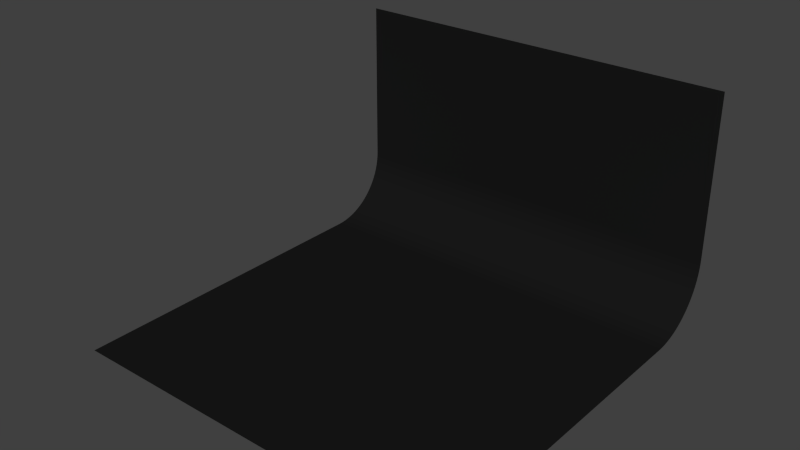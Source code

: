 # Source: 0_-_bg_black.blend  (saved by Blender 3.1.5; exported with 4.5.12 LTS)
import bpy
from mathutils import Matrix  # noqa: F401  (used for matrix-valued properties, if any)

bpy.ops.wm.read_factory_settings(use_empty=True)
scene = bpy.context.scene
scene.name = 'Scene'

# ---- collections
col_mll___bg_black = bpy.data.collections.new('MLL - bg black'); scene.collection.children.link(col_mll___bg_black)

# ---- materials (node trees are filled in below, after node groups)
mat_mll___bg_black_wider = bpy.data.materials.new('MLL - bg black wider')
mat_mll___bg_black_wider.alpha_threshold = 0.0
mat_mll___bg_black_wider.roughness = 0.5

# ---- material node trees
mat_mll___bg_black_wider.use_nodes = True; mat_mll___bg_black_wider.node_tree.nodes.clear()
_N = mat_mll___bg_black_wider.node_tree.nodes; _L = mat_mll___bg_black_wider.node_tree.links
n0 = _N.new('ShaderNodeOutputMaterial'); n0.name = 'Material Output'; n0.location = (300, 300)
n1 = _N.new('ShaderNodeBsdfDiffuse'); n1.name = 'Diffuse BSDF'; n1.location = (10, 300)
n1.inputs[0].default_value = (0.01, 0.01, 0.01, 1.0)
_L.new(n1.outputs[0], n0.inputs[0])
n0.is_active_output = True

# ---- world
world_world = bpy.data.worlds.new('World'); scene.world = world_world
world_world.color = (0.05088, 0.05088, 0.05088)
world_world.use_sun_shadow = False
world_world.sun_shadow_jitter_overblur = 0.0
world_world.cycles.sampling_method = 'MANUAL'
world_world.cycles.sample_map_resolution = 256

# ---- meshes
me_plane = bpy.data.meshes.new('Plane')
me_plane.from_pydata([(-1.0, -1.0, 0.0), (1.0, -1.0, 0.0), (-1.0, 1.0, 1.167), (1.0, 1.0, 1.167), (-1.0, 0.667, 0.0), (-1.0, 1.0, 0.333), (-1.0, 0.6931, 0.001027), (-1.0, 0.7191, 0.0041), (-1.0, 0.7447, 0.009201), (-1.0, 0.7699, 0.0163), (-1.0, 0.7944, 0.02535), (-1.0, 0.8182, 0.03629), (-1.0, 0.841, 0.04907), (-1.0, 0.8627, 0.0636), (-1.0, 0.8833, 0.07978), (-1.0, 0.9025, 0.09753), (-1.0, 0.9202, 0.1167), (-1.0, 0.9364, 0.1373), (-1.0, 0.9509, 0.159), (-1.0, 0.9637, 0.1818), (-1.0, 0.9747, 0.2056), (-1.0, 0.9837, 0.2301), (-1.0, 0.9908, 0.2553), (-1.0, 0.9959, 0.2809), (-1.0, 0.999, 0.3069), (1.0, 1.0, 0.333), (1.0, 0.667, 0.0), (1.0, 0.999, 0.3069), (1.0, 0.9959, 0.2809), (1.0, 0.9908, 0.2553), (1.0, 0.9837, 0.2301), (1.0, 0.9747, 0.2056), (1.0, 0.9637, 0.1818), (1.0, 0.9509, 0.159), (1.0, 0.9364, 0.1373), (1.0, 0.9202, 0.1167), (1.0, 0.9025, 0.09753), (1.0, 0.8833, 0.07978), (1.0, 0.8627, 0.0636), (1.0, 0.841, 0.04907), (1.0, 0.8182, 0.03629), (1.0, 0.7944, 0.02535), (1.0, 0.7699, 0.0163), (1.0, 0.7447, 0.009201), (1.0, 0.7191, 0.0041), (1.0, 0.6931, 0.001027)], [], [(5, 25, 3, 2), (25, 5, 24, 27), (27, 24, 23, 28), (28, 23, 22, 29), (29, 22, 21, 30), (30, 21, 20, 31), (31, 20, 19, 32), (32, 19, 18, 33), (33, 18, 17, 34), (34, 17, 16, 35), (35, 16, 15, 36), (36, 15, 14, 37), (37, 14, 13, 38), (38, 13, 12, 39), (39, 12, 11, 40), (40, 11, 10, 41), (41, 10, 9, 42), (42, 9, 8, 43), (43, 8, 7, 44), (44, 7, 6, 45), (45, 6, 4, 26), (0, 1, 26, 4)])
me_plane.polygons.foreach_set('use_smooth', [True] * 22)
me_plane.materials.append(mat_mll___bg_black_wider)
me_plane.use_remesh_preserve_volume = False
me_plane.use_remesh_preserve_attributes = False
me_plane.use_mirror_vertex_groups = False
me_plane.update()

# ---- objects
ob_mll___bg_black = bpy.data.objects.new('MLL - bg black', me_plane)

# ---- transforms, parenting, visibility, modifiers, constraints
ob_mll___bg_black.location = (0.0, 0.0, 0.0)
ob_mll___bg_black.scale = (12.0, 12.0, 12.0)
ob_mll___bg_black.lineart.crease_threshold = 0.0

# ---- collection membership
col_mll___bg_black.objects.link(ob_mll___bg_black)

# ---- scene / render settings (as saved in the file)
scene.frame_start = 1; scene.frame_end = 250; scene.frame_set(1)
scene.render.engine = 'CYCLES'
scene.render.resolution_percentage = 50
scene.render.dither_intensity = 0.0
scene.render.use_border = True
scene.cycles.use_denoising = False
scene.cycles.samples = 2000
scene.cycles.sampling_pattern = 'TABULATED_SOBOL'
scene.cycles.light_sampling_threshold = 0.0
scene.cycles.use_adaptive_sampling = False
scene.cycles.use_light_tree = False
scene.cycles.blur_glossy = 0.0
scene.cycles.pixel_filter_type = 'GAUSSIAN'
scene.cycles.sample_clamp_indirect = 0.0
scene.view_settings.view_transform = 'Standard'
bpy.context.view_layer.update()

# ---- added for rendering (the .blend has no active camera and no usable light): camera, sun
cam_auto = bpy.data.cameras.new('AutoCamera')
cam_auto.lens = 50.0
cam_auto.sensor_width = 36.0
cam_auto.clip_end = 1000.0
ob_auto_camera = bpy.data.objects.new('AutoCamera', cam_auto)
scene.collection.objects.link(ob_auto_camera)
ob_auto_camera.location = (33.9697, -40.7637, 34.1758)
ob_auto_camera.rotation_euler = (1.09748, -7.21219e-08, 0.694738)
scene.camera = ob_auto_camera
light_auto_sun = bpy.data.lights.new('AutoSun', 'SUN')
light_auto_sun.energy = 3.0
light_auto_sun.angle = 0.0523599
ob_auto_sun = bpy.data.objects.new('AutoSun', light_auto_sun)
scene.collection.objects.link(ob_auto_sun)
ob_auto_sun.rotation_euler = (0.872665, 0.174533, 0.523599)
bpy.context.view_layer.update()
